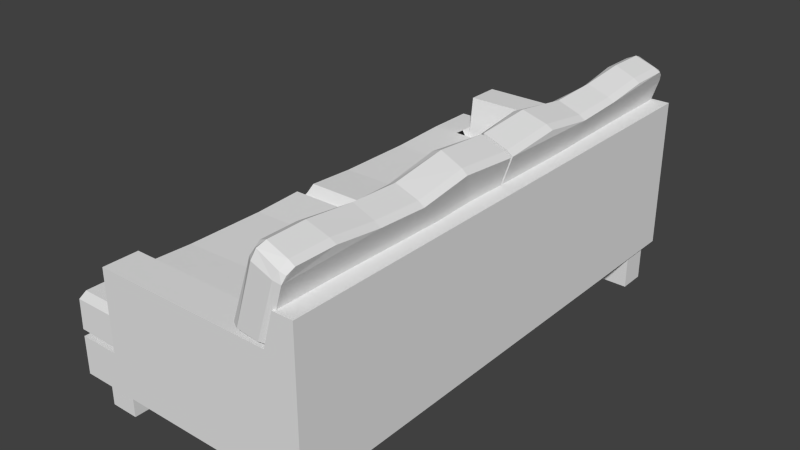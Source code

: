 # Source: Sofa.blend  (saved by Blender 2.68.0; exported with 4.5.12 LTS)
import bpy
from mathutils import Matrix  # noqa: F401  (used for matrix-valued properties, if any)

bpy.ops.wm.read_factory_settings(use_empty=True)
scene = bpy.context.scene
scene.name = 'Scene'

# ---- collections
col_collection_1 = bpy.data.collections.new('Collection 1'); scene.collection.children.link(col_collection_1)

# ---- materials (node trees are filled in below, after node groups)
mat_material = bpy.data.materials.new('Material')
mat_material.alpha_threshold = 0.0
mat_material.use_transparent_shadow = False
mat_material.roughness = 0.5
mat_material.line_color = (0.0, 0.0, 0.0, 1.0)

# ---- material node trees

# ---- world
world_world = bpy.data.worlds.new('World'); scene.world = world_world
world_world.color = (0.05088, 0.05088, 0.05088)
world_world.use_sun_shadow = False
world_world.sun_shadow_jitter_overblur = 0.0
world_world.cycles.sampling_method = 'MANUAL'
world_world.cycles.sample_map_resolution = 256

# ---- meshes
me_cube_006 = bpy.data.meshes.new('Cube.006')
me_cube_006.from_pydata([(0.5, 1.04, 0.15), (0.5, 0.0, 0.15), (-0.5, 2.384e-07, 0.15), (-0.5, 1.04, 0.15), (0.5, 1.04, 0.3), (0.5, -5.96e-07, 0.3), (-0.5, 3.576e-07, 0.3), (-0.5, 1.04, 0.3), (0.2914, -4.692e-07, 0.3), (0.2914, 1.04, 0.3), (0.5, 1.04, 0.76), (0.5, -5.96e-07, 0.76), (0.42, -4.692e-07, 0.76), (0.42, 1.04, 0.76), (0.38, 1.04, 0.62), (-0.5, 0.86, 0.3), (0.2914, 0.86, 0.3), (0.38, 0.9, 0.62), (-0.34, 1.04, 0.3), (-0.34, 0.86, 0.3), (-0.34, 1.04, 0.62), (-0.34, 0.9, 0.62), (-0.4835, 3.576e-07, 0.4426), (-0.5, 1.038, 0.4426), (0.2914, -4.692e-07, 0.4426), (-0.5, 0.86, 0.4426), (0.2914, 0.86, 0.4426), (-0.34, 1.038, 0.4426), (-0.34, 0.86, 0.4426), (-0.5, 1.04, 0.3274), (-0.5, 0.86, 0.3273), (-0.4835, 3.576e-07, 0.3268), (-0.34, 1.04, 0.3243), (-0.4785, 1.022, 0.4759), (-0.4785, 3.576e-07, 0.4438), (0.2526, -4.692e-07, 0.4438), (-0.4785, 0.8196, 0.4759), (0.2526, 0.8196, 0.4759), (-0.3615, 1.022, 0.4759), (-0.3615, 0.86, 0.4759), (-0.3631, 0.8196, 0.4759), (-0.4785, 0.04493, 0.4759), (-0.5, 0.04495, 0.4426), (0.2526, 0.04174, 0.4759), (0.2914, 0.0415, 0.4426), (-0.5, 0.04177, 0.3268), (0.2526, 0.2418, 0.466), (-0.5, 0.25, 0.4327), (-0.5, 0.2519, 0.3171), (-0.4785, 0.2493, 0.466), (0.2914, 0.2419, 0.4426), (0.2526, 0.5536, 0.466), (-0.5, 0.5803, 0.4327), (-0.5, 0.583, 0.3173), (-0.4785, 0.5788, 0.466), (0.2914, 0.5531, 0.4426), (0.2914, -4.692e-07, 0.3331), (-0.34, 0.8596, 0.3243), (0.2937, 0.8596, 0.3243)], [], [(0, 1, 2, 3), (0, 4, 5, 1), (5, 4, 10, 11), (2, 6, 15, 7, 3), (4, 0, 3, 7, 18, 9), (10, 13, 12, 11), (8, 5, 11, 12), (4, 9, 14, 13, 10), (17, 14, 20, 21), (16, 8, 12, 13, 14, 17), (14, 9, 18, 20), (18, 19, 21, 20), (16, 17, 21, 19), (23, 25, 36, 33), (37, 40, 36, 54, 51), (39, 38, 33, 36), (32, 29, 23, 27), (30, 53, 52, 25), (29, 30, 25, 23), (28, 27, 38, 39), (40, 39, 36), (22, 24, 35, 34), (27, 23, 33, 38), (25, 52, 54, 36), (55, 26, 37, 51), (42, 22, 34, 41), (43, 41, 34, 35), (24, 44, 43, 35), (45, 31, 22, 42), (47, 42, 41, 49), (46, 49, 41, 43), (48, 45, 42, 47), (44, 50, 46, 43), (52, 47, 49, 54), (51, 54, 49, 46), (53, 48, 47, 52), (50, 55, 51, 46), (19, 18, 7, 15), (8, 16, 15, 6), (31, 56, 24, 22), (27, 28, 57, 32), (26, 28, 40, 37), (58, 26, 24, 56), (28, 26, 58, 57), (58, 56, 48, 53), (57, 30, 29, 32), (56, 45, 48), (56, 31, 45), (53, 30, 57, 58)])
me_cube_006.materials.append(mat_material)
me_cube_006.use_remesh_preserve_volume = False
me_cube_006.use_remesh_preserve_attributes = False
me_cube_006.use_mirror_vertex_groups = False
me_cube_006.update()
me_cube_009 = bpy.data.meshes.new('Cube.009')
me_cube_009.from_pydata([(0.4222, 1.377, 0.506), (0.4222, 1.487, 0.506), (0.5365, 1.487, 0.506), (0.5365, 1.377, 0.506), (0.4222, 1.377, 0.6796), (0.4222, 1.487, 0.6796), (0.5365, 1.487, 0.6796), (0.5365, 1.377, 0.6796), (-0.4199, 1.377, 0.506), (-0.4199, 1.487, 0.506), (-0.3055, 1.487, 0.506), (-0.3055, 1.377, 0.506), (-0.4199, 1.377, 0.6796), (-0.4199, 1.487, 0.6796), (-0.3055, 1.487, 0.6796), (-0.3055, 1.377, 0.6796)], [], [(4, 5, 1, 0), (5, 6, 2, 1), (6, 7, 3, 2), (7, 4, 0, 3), (0, 1, 2, 3), (12, 13, 9, 8), (13, 14, 10, 9), (14, 15, 11, 10), (15, 12, 8, 11), (8, 9, 10, 11)])
me_cube_009.use_remesh_preserve_volume = False
me_cube_009.use_remesh_preserve_attributes = False
me_cube_009.use_mirror_vertex_groups = False
me_cube_009.update()
me_cube_007 = bpy.data.meshes.new('Cube.007')
me_cube_007.from_pydata([(0.6292, -0.1034, -0.06163), (0.7095, 0.9177, 0.1058), (0.7961, 0.9041, 0.3845), (0.7694, -0.1155, -0.08043), (0.768, -0.1, 0.3704), (0.7728, 0.8864, 0.3716), (0.8997, 0.8978, 0.3348), (0.9073, -0.1155, 0.3311), (0.6292, 0.7302, -0.06163), (0.6817, 0.9024, 0.1089), (0.8829, 0.908, 0.3478), (0.7939, 0.9177, 0.09681), (0.687, -0.1147, -0.06938), (0.8007, 0.8692, 0.3978), (0.7694, 0.7306, -0.08043), (0.824, 0.907, 0.09362), (0.6823, 0.7583, 0.1107), (0.8836, -0.1155, 0.349), (0.7898, -0.1155, 0.3831), (0.8265, 0.7572, 0.1015), (0.9073, 0.8716, 0.3537), (0.7658, 0.8601, 0.382), (0.8825, 0.8711, 0.3681), (0.866, 0.9177, 0.3178), (0.8914, 0.9099, 0.3082), (0.7529, 0.8912, 0.3403), (0.7857, 0.9177, 0.3482), (0.9073, 0.7112, 0.3531), (0.799, 0.7181, 0.3984), (0.8826, 0.7128, 0.368), (0.7661, 0.7198, 0.383), (0.9073, 0.5273, 0.3308), (0.7969, 0.524, 0.3776), (0.8829, 0.5264, 0.3464), (0.7786, 0.524, 0.3629), (0.9073, 0.3297, 0.3207), (0.7947, 0.3301, 0.3692), (0.8831, 0.3297, 0.337), (0.767, 0.3305, 0.3551), (0.9073, 0.1189, 0.3507), (0.7922, 0.1046, 0.4009), (0.8833, 0.1155, 0.3678), (0.7585, 0.1033, 0.3876), (0.6292, 0.3122, -0.06163), (0.6412, 0.5295, -0.06163), (0.6202, 0.09706, -0.06163)], [], [(25, 26, 1, 9), (23, 24, 15, 11), (16, 9, 1, 11, 15, 19), (12, 18, 4, 0), (8, 16, 19, 14), (20, 6, 10, 22), (0, 45, 43, 44, 8, 14, 3, 12), (21, 5, 25), (6, 20, 27, 31, 35, 39, 7, 3, 14, 19, 15, 24), (13, 2, 5, 21), (26, 23, 11, 1), (22, 10, 2, 13), (7, 17, 18, 12, 3), (28, 13, 21, 30), (29, 22, 13, 28), (27, 20, 22, 29), (2, 10, 23, 26), (5, 2, 26, 25), (10, 6, 24, 23), (16, 30, 21, 25, 9), (33, 29, 28, 32), (31, 27, 29, 33), (32, 28, 30, 34), (35, 31, 33, 37), (36, 32, 34, 38), (37, 33, 32, 36), (40, 36, 38, 42), (41, 37, 36, 40), (39, 35, 37, 41), (7, 39, 41, 17), (18, 40, 42, 4), (17, 41, 40, 18), (42, 38, 43, 45), (43, 38, 34, 44), (4, 42, 45, 0), (44, 34, 30, 16, 8)])
me_cube_007.use_remesh_preserve_volume = False
me_cube_007.use_remesh_preserve_attributes = False
me_cube_007.use_mirror_vertex_groups = False
me_cube_007.update()

# ---- objects
ob_sofabase = bpy.data.objects.new('SofaBase', me_cube_006)
ob_sofalegs = bpy.data.objects.new('SofaLegs', me_cube_009)
ob_cushion = bpy.data.objects.new('Cushion', me_cube_007)

# ---- transforms, parenting, visibility, modifiers, constraints
ob_sofabase.location = (0.0, 0.0, 0.0)
ob_sofabase.lock_rotations_4d = False
ob_sofabase.empty_display_type = 'ARROWS'
ob_sofabase.lineart.crease_threshold = 0.0
_m = ob_sofabase.modifiers.new('Mirror', 'MIRROR')
_m.use_axis = (False, True, False)
ob_sofalegs.location = (-0.05456, -0.5075, -0.506)
ob_sofalegs.lineart.crease_threshold = 0.0
_m = ob_sofalegs.modifiers.new('Mirror', 'MIRROR')
_m.use_axis = (False, True, False)
_m.mirror_object = ob_sofabase
ob_cushion.location = (-0.4365, 0.1216, 0.5385)
ob_cushion.lineart.crease_threshold = 0.0
_m = ob_cushion.modifiers.new('Mirror', 'MIRROR')
_m.use_axis = (False, True, False)
_m.mirror_object = ob_sofabase

# ---- collection membership
col_collection_1.objects.link(ob_sofabase)
col_collection_1.objects.link(ob_sofalegs)
col_collection_1.objects.link(ob_cushion)

# ---- scene / render settings (as saved in the file)
scene.frame_start = 1; scene.frame_end = 250; scene.frame_set(1)
scene.render.engine = 'BLENDER_EEVEE_NEXT'
scene.render.image_settings.color_mode = 'RGB'
scene.render.image_settings.compression = 90
scene.render.resolution_percentage = 50
scene.render.dither_intensity = 0.0
scene.cycles.use_denoising = False
scene.cycles.samples = 10
scene.cycles.sampling_pattern = 'TABULATED_SOBOL'
scene.cycles.light_sampling_threshold = 0.0
scene.cycles.use_adaptive_sampling = False
scene.cycles.use_light_tree = False
scene.cycles.blur_glossy = 0.0
scene.cycles.volume_bounces = 1
scene.cycles.pixel_filter_type = 'GAUSSIAN'
scene.cycles.sample_clamp_indirect = 0.0
scene.view_settings.view_transform = 'Standard'
bpy.context.view_layer.update()

# ---- added for rendering (the .blend has no active camera and no usable light): camera, sun
cam_auto = bpy.data.cameras.new('AutoCamera')
cam_auto.lens = 50.0
cam_auto.sensor_width = 36.0
cam_auto.clip_end = 1000.0
ob_auto_camera = bpy.data.objects.new('AutoCamera', cam_auto)
scene.collection.objects.link(ob_auto_camera)
ob_auto_camera.location = (2.30544, -2.76653, 2.31405)
ob_auto_camera.rotation_euler = (1.09748, -7.21219e-08, 0.694738)
scene.camera = ob_auto_camera
light_auto_sun = bpy.data.lights.new('AutoSun', 'SUN')
light_auto_sun.energy = 3.0
light_auto_sun.angle = 0.0523599
ob_auto_sun = bpy.data.objects.new('AutoSun', light_auto_sun)
scene.collection.objects.link(ob_auto_sun)
ob_auto_sun.rotation_euler = (0.872665, 0.174533, 0.523599)
bpy.context.view_layer.update()
